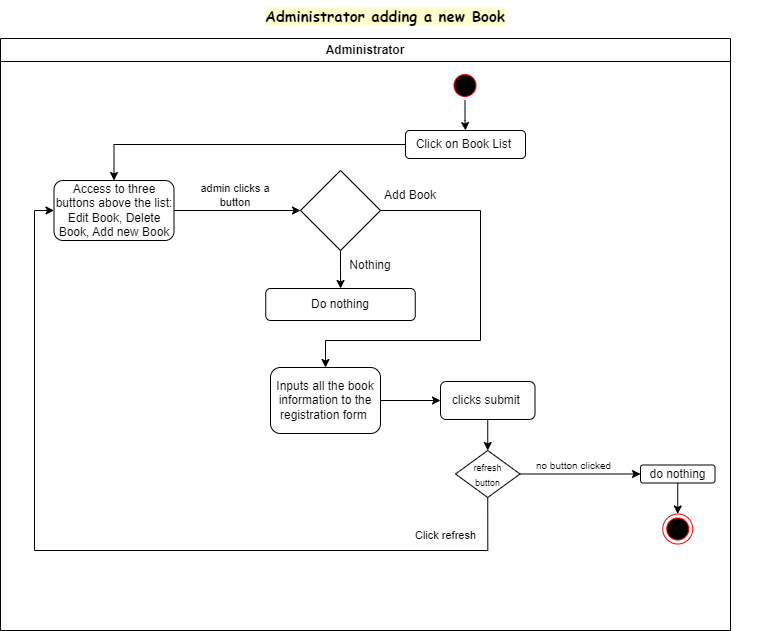

The diagram above was exported from draw.io. Its source (the exported page's mxGraphModel, read from the mxfile embedded in the PNG):
<mxGraphModel dx="880" dy="419" grid="1" gridSize="10" guides="1" tooltips="1" connect="1" arrows="1" fold="1" page="1" pageScale="1" pageWidth="850" pageHeight="1100" math="0" shadow="0">
  <root>
    <mxCell id="0" />
    <mxCell id="1" parent="0" />
    <mxCell id="emgyA-k9a99zrhBEB6CX-7" value="Administrator" style="swimlane;whiteSpace=wrap;movable=1;resizable=1;rotatable=1;deletable=1;editable=1;locked=0;connectable=1;" parent="1" vertex="1">
      <mxGeometry x="200" y="138" width="730" height="592" as="geometry" />
    </mxCell>
    <mxCell id="738QxPPHpYrudIiUTzlL-39" style="edgeStyle=orthogonalEdgeStyle;rounded=0;orthogonalLoop=1;jettySize=auto;html=1;exitX=0;exitY=1;exitDx=0;exitDy=0;" edge="1" parent="emgyA-k9a99zrhBEB6CX-7" source="738QxPPHpYrudIiUTzlL-20" target="738QxPPHpYrudIiUTzlL-23">
      <mxGeometry relative="1" as="geometry">
        <Array as="points">
          <mxPoint x="480" y="172" />
          <mxPoint x="480" y="302" />
          <mxPoint x="325" y="302" />
        </Array>
      </mxGeometry>
    </mxCell>
    <mxCell id="738QxPPHpYrudIiUTzlL-20" value="Add Book" style="text;html=1;strokeColor=none;fillColor=none;align=center;verticalAlign=middle;whiteSpace=wrap;rounded=0;" vertex="1" parent="emgyA-k9a99zrhBEB6CX-7">
      <mxGeometry x="380" y="142" width="60" height="30" as="geometry" />
    </mxCell>
    <mxCell id="738QxPPHpYrudIiUTzlL-15" value="admin clicks a button" style="text;html=1;strokeColor=none;fillColor=none;align=center;verticalAlign=middle;whiteSpace=wrap;rounded=0;fontSize=11;labelBackgroundColor=default;gradientColor=none;" vertex="1" parent="emgyA-k9a99zrhBEB6CX-7">
      <mxGeometry x="190" y="142" width="90" height="30" as="geometry" />
    </mxCell>
    <mxCell id="738QxPPHpYrudIiUTzlL-23" value="Inputs all the book information to the registration form&amp;nbsp;" style="rounded=1;whiteSpace=wrap;html=1;" vertex="1" parent="emgyA-k9a99zrhBEB6CX-7">
      <mxGeometry x="270" y="329" width="110" height="66" as="geometry" />
    </mxCell>
    <mxCell id="emgyA-k9a99zrhBEB6CX-25" value="Administrator adding a new Book" style="text;html=1;strokeColor=none;fillColor=none;align=center;verticalAlign=middle;whiteSpace=wrap;rounded=0;fontSize=15;fontFamily=Comic Sans MS;fontStyle=1;labelBackgroundColor=#FFFFCC;labelBorderColor=none;movable=1;resizable=1;rotatable=1;deletable=1;editable=1;locked=0;connectable=1;" parent="1" vertex="1">
      <mxGeometry x="200" y="100" width="770" height="30" as="geometry" />
    </mxCell>
    <mxCell id="738QxPPHpYrudIiUTzlL-13" value="Access to three buttons above the list: Edit Book, Delete Book, Add new Book" style="rounded=1;whiteSpace=wrap;html=1;" vertex="1" parent="1">
      <mxGeometry x="253.5" y="280" width="120" height="60" as="geometry" />
    </mxCell>
    <mxCell id="738QxPPHpYrudIiUTzlL-16" value="" style="ellipse;shape=startState;fillColor=#000000;strokeColor=#ff0000;movable=1;resizable=1;rotatable=1;deletable=1;editable=1;locked=0;connectable=1;" vertex="1" parent="1">
      <mxGeometry x="649.5" y="170" width="30" height="30" as="geometry" />
    </mxCell>
    <mxCell id="738QxPPHpYrudIiUTzlL-17" value="Click on Book List&amp;nbsp;" style="rounded=1;whiteSpace=wrap;html=1;" vertex="1" parent="1">
      <mxGeometry x="605" y="230" width="120" height="28" as="geometry" />
    </mxCell>
    <mxCell id="738QxPPHpYrudIiUTzlL-18" style="edgeStyle=orthogonalEdgeStyle;rounded=0;orthogonalLoop=1;jettySize=auto;html=1;exitX=0.5;exitY=1;exitDx=0;exitDy=0;" edge="1" parent="1" source="738QxPPHpYrudIiUTzlL-16" target="738QxPPHpYrudIiUTzlL-17">
      <mxGeometry relative="1" as="geometry">
        <mxPoint x="665" y="230" as="targetPoint" />
      </mxGeometry>
    </mxCell>
    <mxCell id="738QxPPHpYrudIiUTzlL-21" value="Nothing" style="text;html=1;strokeColor=none;fillColor=none;align=center;verticalAlign=middle;whiteSpace=wrap;rounded=0;" vertex="1" parent="1">
      <mxGeometry x="540" y="350" width="60" height="30" as="geometry" />
    </mxCell>
    <mxCell id="738QxPPHpYrudIiUTzlL-22" value="Do nothing" style="rounded=1;whiteSpace=wrap;html=1;" vertex="1" parent="1">
      <mxGeometry x="465.25" y="388" width="149.5" height="32" as="geometry" />
    </mxCell>
    <mxCell id="738QxPPHpYrudIiUTzlL-24" style="edgeStyle=orthogonalEdgeStyle;rounded=0;orthogonalLoop=1;jettySize=auto;html=1;exitX=0.5;exitY=1;exitDx=0;exitDy=0;entryX=0.5;entryY=0;entryDx=0;entryDy=0;" edge="1" parent="1" source="738QxPPHpYrudIiUTzlL-25" target="738QxPPHpYrudIiUTzlL-27">
      <mxGeometry relative="1" as="geometry" />
    </mxCell>
    <mxCell id="738QxPPHpYrudIiUTzlL-25" value="clicks submit&amp;nbsp;" style="rounded=1;whiteSpace=wrap;html=1;" vertex="1" parent="1">
      <mxGeometry x="640" y="481" width="94.5" height="38" as="geometry" />
    </mxCell>
    <mxCell id="738QxPPHpYrudIiUTzlL-26" style="edgeStyle=orthogonalEdgeStyle;rounded=0;orthogonalLoop=1;jettySize=auto;html=1;exitX=1;exitY=0.5;exitDx=0;exitDy=0;" edge="1" parent="1" source="738QxPPHpYrudIiUTzlL-23" target="738QxPPHpYrudIiUTzlL-25">
      <mxGeometry relative="1" as="geometry">
        <mxPoint x="670" y="500" as="targetPoint" />
      </mxGeometry>
    </mxCell>
    <mxCell id="738QxPPHpYrudIiUTzlL-27" value="&lt;font style=&quot;font-size: 9px;&quot;&gt;refresh&lt;br&gt;&amp;nbsp;button&amp;nbsp;&lt;/font&gt;" style="rhombus;whiteSpace=wrap;html=1;" vertex="1" parent="1">
      <mxGeometry x="655" y="550" width="64.5" height="47" as="geometry" />
    </mxCell>
    <mxCell id="738QxPPHpYrudIiUTzlL-28" value="Click refresh" style="text;html=1;strokeColor=none;fillColor=none;align=center;verticalAlign=middle;whiteSpace=wrap;rounded=0;fontSize=11;" vertex="1" parent="1">
      <mxGeometry x="600" y="620" width="90.75" height="30" as="geometry" />
    </mxCell>
    <mxCell id="738QxPPHpYrudIiUTzlL-29" value="no button clicked" style="text;html=1;strokeColor=none;fillColor=none;align=center;verticalAlign=middle;whiteSpace=wrap;rounded=0;fontSize=10;" vertex="1" parent="1">
      <mxGeometry x="715.5" y="550" width="114.5" height="30" as="geometry" />
    </mxCell>
    <mxCell id="738QxPPHpYrudIiUTzlL-30" value="do nothing" style="rounded=1;whiteSpace=wrap;html=1;" vertex="1" parent="1">
      <mxGeometry x="840" y="564.5" width="74.5" height="18" as="geometry" />
    </mxCell>
    <mxCell id="738QxPPHpYrudIiUTzlL-31" style="edgeStyle=orthogonalEdgeStyle;rounded=0;orthogonalLoop=1;jettySize=auto;html=1;exitX=1;exitY=0.5;exitDx=0;exitDy=0;" edge="1" parent="1" source="738QxPPHpYrudIiUTzlL-27" target="738QxPPHpYrudIiUTzlL-30">
      <mxGeometry relative="1" as="geometry" />
    </mxCell>
    <mxCell id="738QxPPHpYrudIiUTzlL-32" value="" style="ellipse;html=1;shape=endState;fillColor=#000000;strokeColor=#ff0000;" vertex="1" parent="1">
      <mxGeometry x="862.25" y="613.5" width="30" height="30" as="geometry" />
    </mxCell>
    <mxCell id="738QxPPHpYrudIiUTzlL-33" style="edgeStyle=orthogonalEdgeStyle;rounded=0;orthogonalLoop=1;jettySize=auto;html=1;exitX=0.5;exitY=1;exitDx=0;exitDy=0;entryX=0.5;entryY=0;entryDx=0;entryDy=0;" edge="1" parent="1" source="738QxPPHpYrudIiUTzlL-30" target="738QxPPHpYrudIiUTzlL-32">
      <mxGeometry relative="1" as="geometry" />
    </mxCell>
    <mxCell id="738QxPPHpYrudIiUTzlL-34" style="edgeStyle=orthogonalEdgeStyle;rounded=0;orthogonalLoop=1;jettySize=auto;html=1;exitX=0;exitY=0.5;exitDx=0;exitDy=0;entryX=0.5;entryY=0;entryDx=0;entryDy=0;" edge="1" parent="1" source="738QxPPHpYrudIiUTzlL-17" target="738QxPPHpYrudIiUTzlL-13">
      <mxGeometry relative="1" as="geometry">
        <mxPoint x="373.5" y="244" as="targetPoint" />
      </mxGeometry>
    </mxCell>
    <mxCell id="738QxPPHpYrudIiUTzlL-35" style="edgeStyle=orthogonalEdgeStyle;rounded=0;orthogonalLoop=1;jettySize=auto;html=1;exitX=0.5;exitY=1;exitDx=0;exitDy=0;" edge="1" parent="1" source="738QxPPHpYrudIiUTzlL-36" target="738QxPPHpYrudIiUTzlL-22">
      <mxGeometry relative="1" as="geometry">
        <mxPoint x="540" y="380" as="targetPoint" />
      </mxGeometry>
    </mxCell>
    <mxCell id="738QxPPHpYrudIiUTzlL-36" value="" style="rhombus;whiteSpace=wrap;html=1;" vertex="1" parent="1">
      <mxGeometry x="500" y="270" width="80" height="80" as="geometry" />
    </mxCell>
    <mxCell id="738QxPPHpYrudIiUTzlL-37" style="edgeStyle=orthogonalEdgeStyle;rounded=0;orthogonalLoop=1;jettySize=auto;html=1;exitX=1;exitY=0.5;exitDx=0;exitDy=0;" edge="1" parent="1" source="738QxPPHpYrudIiUTzlL-13" target="738QxPPHpYrudIiUTzlL-36">
      <mxGeometry relative="1" as="geometry" />
    </mxCell>
    <mxCell id="738QxPPHpYrudIiUTzlL-38" style="edgeStyle=orthogonalEdgeStyle;rounded=0;orthogonalLoop=1;jettySize=auto;html=1;exitX=0.5;exitY=1;exitDx=0;exitDy=0;entryX=0;entryY=0.5;entryDx=0;entryDy=0;" edge="1" parent="1" source="738QxPPHpYrudIiUTzlL-27" target="738QxPPHpYrudIiUTzlL-13">
      <mxGeometry relative="1" as="geometry">
        <Array as="points">
          <mxPoint x="687" y="650" />
          <mxPoint x="234" y="650" />
          <mxPoint x="234" y="310" />
        </Array>
      </mxGeometry>
    </mxCell>
  </root>
</mxGraphModel>